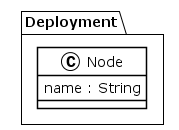

The diagram above was rendered by PlantUML. Its source (embedded in the PNG):
@startuml
!theme plain
package Deployment {
class Node {
	 name : String
}
}
@enduml